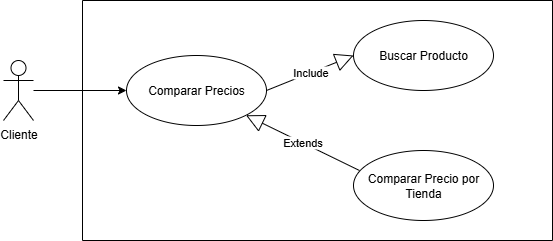

The diagram above was exported from draw.io. Its source (the exported page's mxGraphModel, read from the mxfile embedded in the PNG):
<mxGraphModel dx="872" dy="465" grid="1" gridSize="10" guides="1" tooltips="1" connect="1" arrows="1" fold="1" page="1" pageScale="1" pageWidth="827" pageHeight="1169" math="0" shadow="0">
  <root>
    <mxCell id="0" />
    <mxCell id="1" parent="0" />
    <mxCell id="rzZWxnBggc0MvzOAkajF-1" value="Cliente" style="shape=umlActor;verticalLabelPosition=bottom;verticalAlign=top;html=1;outlineConnect=0;" vertex="1" parent="1">
      <mxGeometry x="100" y="290" width="30" height="60" as="geometry" />
    </mxCell>
    <mxCell id="rzZWxnBggc0MvzOAkajF-2" value="" style="swimlane;startSize=0;" vertex="1" parent="1">
      <mxGeometry x="179" y="230" width="470" height="240" as="geometry" />
    </mxCell>
    <mxCell id="rzZWxnBggc0MvzOAkajF-3" value="Comparar Precios" style="ellipse;whiteSpace=wrap;html=1;" vertex="1" parent="rzZWxnBggc0MvzOAkajF-2">
      <mxGeometry x="44" y="55" width="140" height="70" as="geometry" />
    </mxCell>
    <mxCell id="rzZWxnBggc0MvzOAkajF-6" value="Buscar Producto" style="ellipse;whiteSpace=wrap;html=1;" vertex="1" parent="rzZWxnBggc0MvzOAkajF-2">
      <mxGeometry x="271" y="20" width="140" height="70" as="geometry" />
    </mxCell>
    <mxCell id="rzZWxnBggc0MvzOAkajF-8" value="Include" style="endArrow=block;endSize=16;endFill=0;html=1;rounded=0;exitX=1;exitY=0.5;exitDx=0;exitDy=0;entryX=0;entryY=0.5;entryDx=0;entryDy=0;" edge="1" parent="rzZWxnBggc0MvzOAkajF-2" source="rzZWxnBggc0MvzOAkajF-3" target="rzZWxnBggc0MvzOAkajF-6">
      <mxGeometry width="160" relative="1" as="geometry">
        <mxPoint x="140" y="130" as="sourcePoint" />
        <mxPoint x="300" y="130" as="targetPoint" />
      </mxGeometry>
    </mxCell>
    <mxCell id="rzZWxnBggc0MvzOAkajF-10" value="Comparar Precio por Tienda" style="ellipse;whiteSpace=wrap;html=1;" vertex="1" parent="rzZWxnBggc0MvzOAkajF-2">
      <mxGeometry x="271" y="150" width="140" height="70" as="geometry" />
    </mxCell>
    <mxCell id="rzZWxnBggc0MvzOAkajF-14" value="Extends" style="endArrow=block;endSize=16;endFill=0;html=1;rounded=0;exitX=0.043;exitY=0.286;exitDx=0;exitDy=0;entryX=1;entryY=1;entryDx=0;entryDy=0;exitPerimeter=0;" edge="1" parent="rzZWxnBggc0MvzOAkajF-2" source="rzZWxnBggc0MvzOAkajF-10" target="rzZWxnBggc0MvzOAkajF-3">
      <mxGeometry width="160" relative="1" as="geometry">
        <mxPoint x="151" y="150" as="sourcePoint" />
        <mxPoint x="311" y="150" as="targetPoint" />
      </mxGeometry>
    </mxCell>
    <mxCell id="rzZWxnBggc0MvzOAkajF-5" value="" style="endArrow=classic;html=1;rounded=0;entryX=0;entryY=0.5;entryDx=0;entryDy=0;" edge="1" parent="1" source="rzZWxnBggc0MvzOAkajF-1" target="rzZWxnBggc0MvzOAkajF-3">
      <mxGeometry width="50" height="50" relative="1" as="geometry">
        <mxPoint x="390" y="410" as="sourcePoint" />
        <mxPoint x="440" y="360" as="targetPoint" />
      </mxGeometry>
    </mxCell>
  </root>
</mxGraphModel>